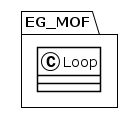

The diagram above was rendered by PlantUML. Its source (embedded in the PNG):
@startuml
!theme plain
package EG_MOF {
class Loop {
}
}
@enduml